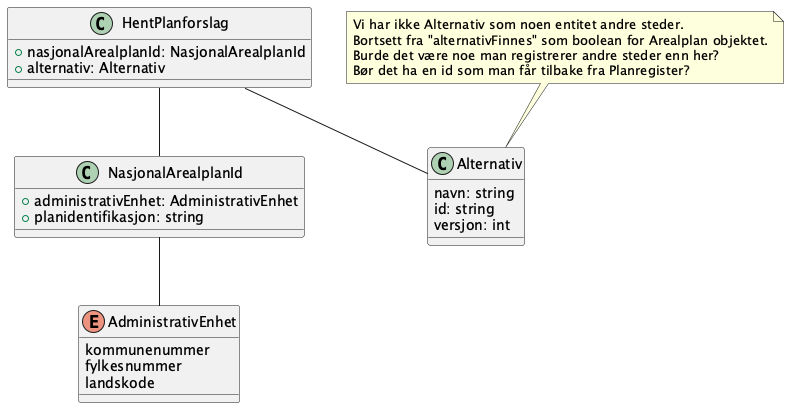

The diagram above was rendered by PlantUML. Its source (embedded in the PNG):
@startuml
!include ./../no.ks.fiks.plan.v2.felles.nasjonalarealplanid/nasjonalarealplanid.pu

class HentPlanforslag {
    +nasjonalArealplanId: NasjonalArealplanId
    +alternativ: Alternativ
}

class Alternativ {
    navn: string
    id: string
    versjon: int
}

note top of Alternativ 
    Vi har ikke Alternativ som noen entitet andre steder. 
    Bortsett fra "alternativFinnes" som boolean for Arealplan objektet.
    Burde det være noe man registrerer andre steder enn her? 
    Bør det ha en id som man får tilbake fra Planregister? 
end note

HentPlanforslag -- Alternativ
HentPlanforslag -- NasjonalArealplanId

@enduml